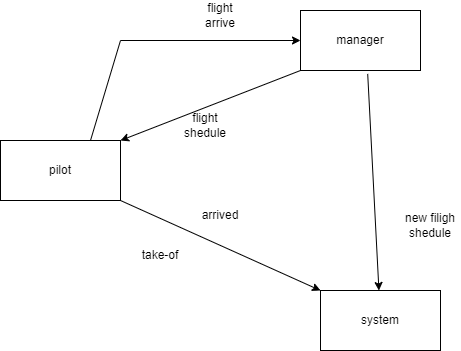

The diagram above was exported from draw.io. Its source (the exported page's mxGraphModel, read from the mxfile embedded in the PNG):
<mxGraphModel dx="1038" dy="579" grid="1" gridSize="10" guides="1" tooltips="1" connect="1" arrows="1" fold="1" page="1" pageScale="1" pageWidth="850" pageHeight="1100" math="0" shadow="0">
  <root>
    <mxCell id="0" />
    <mxCell id="1" parent="0" />
    <mxCell id="8nBIZ7olsAuWpMxuFT9i-1" value="manager" style="rounded=0;whiteSpace=wrap;html=1;" vertex="1" parent="1">
      <mxGeometry x="490" y="90" width="120" height="60" as="geometry" />
    </mxCell>
    <mxCell id="8nBIZ7olsAuWpMxuFT9i-2" value="pilot" style="rounded=0;whiteSpace=wrap;html=1;" vertex="1" parent="1">
      <mxGeometry x="190" y="220" width="120" height="60" as="geometry" />
    </mxCell>
    <mxCell id="8nBIZ7olsAuWpMxuFT9i-3" value="system" style="rounded=0;whiteSpace=wrap;html=1;" vertex="1" parent="1">
      <mxGeometry x="510" y="370" width="120" height="60" as="geometry" />
    </mxCell>
    <mxCell id="8nBIZ7olsAuWpMxuFT9i-5" value="new filigh shedule" style="text;html=1;strokeColor=none;fillColor=none;align=center;verticalAlign=middle;whiteSpace=wrap;rounded=0;" vertex="1" parent="1">
      <mxGeometry x="590" y="290" width="60" height="30" as="geometry" />
    </mxCell>
    <mxCell id="8nBIZ7olsAuWpMxuFT9i-6" value="" style="endArrow=classic;html=1;rounded=0;exitX=0.56;exitY=1.057;exitDx=0;exitDy=0;exitPerimeter=0;" edge="1" parent="1" source="8nBIZ7olsAuWpMxuFT9i-1" target="8nBIZ7olsAuWpMxuFT9i-3">
      <mxGeometry width="50" height="50" relative="1" as="geometry">
        <mxPoint x="400" y="320" as="sourcePoint" />
        <mxPoint x="450" y="270" as="targetPoint" />
      </mxGeometry>
    </mxCell>
    <mxCell id="8nBIZ7olsAuWpMxuFT9i-7" value="" style="endArrow=classic;html=1;rounded=0;exitX=0.75;exitY=0;exitDx=0;exitDy=0;entryX=0;entryY=0.5;entryDx=0;entryDy=0;" edge="1" parent="1" source="8nBIZ7olsAuWpMxuFT9i-2" target="8nBIZ7olsAuWpMxuFT9i-1">
      <mxGeometry width="50" height="50" relative="1" as="geometry">
        <mxPoint x="400" y="320" as="sourcePoint" />
        <mxPoint x="450" y="270" as="targetPoint" />
        <Array as="points">
          <mxPoint x="310" y="120" />
        </Array>
      </mxGeometry>
    </mxCell>
    <mxCell id="8nBIZ7olsAuWpMxuFT9i-8" value="flight arrive" style="text;html=1;strokeColor=none;fillColor=none;align=center;verticalAlign=middle;whiteSpace=wrap;rounded=0;" vertex="1" parent="1">
      <mxGeometry x="380" y="80" width="60" height="30" as="geometry" />
    </mxCell>
    <mxCell id="8nBIZ7olsAuWpMxuFT9i-9" value="" style="endArrow=classic;html=1;rounded=0;exitX=0;exitY=1;exitDx=0;exitDy=0;entryX=1;entryY=0;entryDx=0;entryDy=0;" edge="1" parent="1" source="8nBIZ7olsAuWpMxuFT9i-1" target="8nBIZ7olsAuWpMxuFT9i-2">
      <mxGeometry width="50" height="50" relative="1" as="geometry">
        <mxPoint x="400" y="310" as="sourcePoint" />
        <mxPoint x="450" y="260" as="targetPoint" />
      </mxGeometry>
    </mxCell>
    <mxCell id="8nBIZ7olsAuWpMxuFT9i-10" value="flight shedule" style="text;html=1;strokeColor=none;fillColor=none;align=center;verticalAlign=middle;whiteSpace=wrap;rounded=0;" vertex="1" parent="1">
      <mxGeometry x="365" y="190" width="60" height="30" as="geometry" />
    </mxCell>
    <mxCell id="8nBIZ7olsAuWpMxuFT9i-11" value="" style="endArrow=classic;html=1;rounded=0;exitX=1;exitY=1;exitDx=0;exitDy=0;entryX=0;entryY=0;entryDx=0;entryDy=0;" edge="1" parent="1" source="8nBIZ7olsAuWpMxuFT9i-2" target="8nBIZ7olsAuWpMxuFT9i-3">
      <mxGeometry width="50" height="50" relative="1" as="geometry">
        <mxPoint x="400" y="300" as="sourcePoint" />
        <mxPoint x="450" y="250" as="targetPoint" />
      </mxGeometry>
    </mxCell>
    <mxCell id="8nBIZ7olsAuWpMxuFT9i-12" value="take-of" style="text;html=1;strokeColor=none;fillColor=none;align=center;verticalAlign=middle;whiteSpace=wrap;rounded=0;" vertex="1" parent="1">
      <mxGeometry x="320" y="320" width="60" height="30" as="geometry" />
    </mxCell>
    <mxCell id="8nBIZ7olsAuWpMxuFT9i-13" value="arrived" style="text;html=1;strokeColor=none;fillColor=none;align=center;verticalAlign=middle;whiteSpace=wrap;rounded=0;" vertex="1" parent="1">
      <mxGeometry x="380" y="280" width="60" height="30" as="geometry" />
    </mxCell>
  </root>
</mxGraphModel>